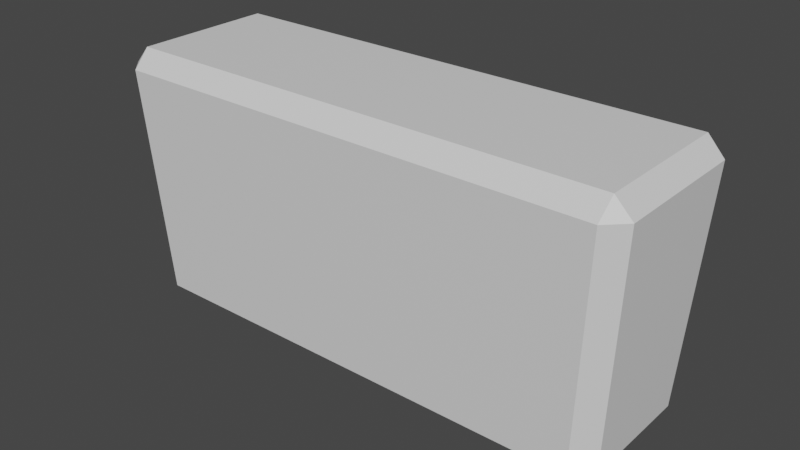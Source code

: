 # Source: Bush.blend  (saved by Blender 3.6.11; exported with 4.5.12 LTS)
import bpy
from mathutils import Matrix  # noqa: F401  (used for matrix-valued properties, if any)

bpy.ops.wm.read_factory_settings(use_empty=True)
scene = bpy.context.scene
scene.name = 'Scene'

# ---- materials (node trees are filled in below, after node groups)
mat_material = bpy.data.materials.new('Material')

# ---- material node trees
mat_material.use_nodes = True; mat_material.node_tree.nodes.clear()
_N = mat_material.node_tree.nodes; _L = mat_material.node_tree.links
n0 = _N.new('ShaderNodeBsdfPrincipled'); n0.name = 'Principled BSDF'; n0.location = (10, 300)
n0.distribution = 'GGX'
n0.subsurface_method = 'RANDOM_WALK_SKIN'
n0.inputs[3].default_value = 1.45
n0.inputs[27].default_value = (0.0, 0.0, 0.0, 1.0)
n0.inputs[28].default_value = 1.0
n1 = _N.new('ShaderNodeOutputMaterial'); n1.name = 'Material Output'; n1.location = (300, 300)
_L.new(n0.outputs[0], n1.inputs[0])
n1.is_active_output = True

# ---- world
world_world = bpy.data.worlds.new('World'); scene.world = world_world
world_world.use_nodes = True; world_world.node_tree.nodes.clear()
_N = world_world.node_tree.nodes; _L = world_world.node_tree.links
n0 = _N.new('ShaderNodeOutputWorld'); n0.name = 'World Output'; n0.location = (300, 300)
n1 = _N.new('ShaderNodeBackground'); n1.name = 'Background'; n1.location = (10, 300)
n1.inputs[0].default_value = (0.05088, 0.05088, 0.05088, 1.0)
_L.new(n1.outputs[0], n0.inputs[0])
n0.is_active_output = True
world_world.color = (0.05088, 0.05088, 0.05088)
world_world.use_sun_shadow = False
world_world.sun_shadow_jitter_overblur = 0.0

# ---- meshes
me_bush = bpy.data.meshes.new('Bush')
me_bush.from_pydata([(-1.307, -0.3248, 0.0), (-1.313, -0.4311, 0.1012), (-1.414, -0.3297, 0.1011), (-1.392, -0.495, 1.402), (-1.399, -0.3987, 1.503), (-1.494, -0.3936, 1.402), (-1.307, 0.3248, 0.0), (-1.414, 0.3297, 0.1011), (-1.313, 0.4311, 0.1012), (-1.399, 0.3987, 1.503), (-1.392, 0.495, 1.402), (-1.494, 0.3936, 1.402), (1.307, -0.3248, 0.0), (1.414, -0.3297, 0.1011), (1.313, -0.4311, 0.1012), (1.399, -0.3987, 1.503), (1.392, -0.495, 1.402), (1.494, -0.3936, 1.402), (1.313, 0.4311, 0.1012), (1.414, 0.3297, 0.1011), (1.307, 0.3248, 0.0), (1.399, 0.3987, 1.503), (1.494, 0.3936, 1.402), (1.392, 0.495, 1.402), (0.4694, 0.3248, 0.0), (0.4715, 0.4311, 0.1012), (-0.4715, 0.4311, 0.1012), (-0.4694, 0.3248, 0.0), (-0.5, 0.3987, 1.503), (-0.4979, 0.495, 1.402), (0.4979, 0.495, 1.402), (0.5, 0.3987, 1.503), (-0.4694, -0.3248, 0.0), (-0.4715, -0.4311, 0.1012), (0.4715, -0.4311, 0.1012), (0.4694, -0.3248, 0.0), (0.5, -0.3987, 1.503), (0.4979, -0.495, 1.402), (-0.4979, -0.495, 1.402), (-0.5, -0.3987, 1.503)], [], [(33, 38, 3, 1), (26, 29, 30, 25), (14, 16, 37, 34), (28, 9, 4, 39), (19, 22, 17, 13), (8, 10, 29, 26), (25, 30, 23, 18), (34, 37, 38, 33), (2, 5, 11, 7), (31, 28, 39, 36), (21, 31, 36, 15), (24, 20, 12, 35), (27, 24, 35, 32), (0, 1, 2), (3, 4, 5), (6, 7, 8), (9, 10, 11), (12, 13, 14), (15, 16, 17), (18, 19, 20), (21, 22, 23), (6, 0, 2, 7), (1, 3, 5, 2), (4, 9, 11, 5), (10, 8, 7, 11), (27, 6, 8, 26), (31, 21, 23, 30), (22, 19, 18, 23), (12, 20, 19, 13), (21, 15, 17, 22), (16, 14, 13, 17), (35, 12, 14, 34), (39, 4, 3, 38), (20, 24, 25, 18), (24, 27, 26, 25), (9, 28, 29, 10), (28, 31, 30, 29), (0, 32, 33, 1), (32, 35, 34, 33), (15, 36, 37, 16), (36, 39, 38, 37), (6, 27, 32, 0)])
_uv = me_bush.uv_layers.new(name='UVMap')
_uv.uv.foreach_set('vector', [0.3918, 0.9167, 0.6082, 0.9167, 0.6082, 0.9915, 0.3918, 0.9911, 0.3918, 0.3333, 0.6082, 0.3333, 0.6082, 0.4167, 0.3918, 0.4167, 0.3918, 0.7589, 0.6082, 0.7585, 0.6082, 0.8333, 0.3918, 0.8333, 0.7917, 0.5253, 0.8666, 0.5253, 0.8666, 0.7247, 0.7917, 0.7247, 0.3918, 0.529, 0.6082, 0.5259, 0.6082, 0.7241, 0.3918, 0.721, 0.3918, 0.2589, 0.6082, 0.2585, 0.6082, 0.3333, 0.3918, 0.3333, 0.3918, 0.4167, 0.6082, 0.4167, 0.6082, 0.4915, 0.3918, 0.4911, 0.3918, 0.8333, 0.6082, 0.8333, 0.6082, 0.9167, 0.3918, 0.9167, 0.3918, 0.02898, 0.6082, 0.02595, 0.6082, 0.2241, 0.3918, 0.221, 0.7083, 0.5253, 0.7917, 0.5253, 0.7917, 0.7247, 0.7083, 0.7247, 0.6334, 0.5253, 0.7083, 0.5253, 0.7083, 0.7247, 0.6334, 0.7247, 0.2917, 0.5297, 0.366, 0.5297, 0.366, 0.7203, 0.2917, 0.7203, 0.2083, 0.5297, 0.2917, 0.5297, 0.2917, 0.7203, 0.2083, 0.7203, 0.375, 0.02971, 0.3908, 0.0, 0.3918, 0.02898, 0.6071, 0.0, 0.624, 0.0253, 0.6082, 0.02595, 0.375, 0.2203, 0.3918, 0.221, 0.3908, 0.25, 0.624, 0.2247, 0.6071, 0.25, 0.6082, 0.2241, 0.375, 0.7203, 0.3918, 0.721, 0.3908, 0.75, 0.624, 0.7247, 0.6071, 0.75, 0.6082, 0.7241, 0.3908, 0.5, 0.3918, 0.529, 0.375, 0.5297, 0.624, 0.5253, 0.6082, 0.5259, 0.6071, 0.5, 0.375, 0.2203, 0.375, 0.02971, 0.3918, 0.02898, 0.3918, 0.221, 0.3908, 0.0, 0.6071, 0.0, 0.6082, 0.02595, 0.3918, 0.02898, 0.625, 0.02532, 0.625, 0.2247, 0.6082, 0.2241, 0.6082, 0.02595, 0.6082, 0.2585, 0.3918, 0.2589, 0.3918, 0.221, 0.6082, 0.2241, 0.2083, 0.5297, 0.134, 0.5297, 0.1335, 0.5, 0.2082, 0.5, 0.625, 0.4167, 0.625, 0.4916, 0.6082, 0.4915, 0.6082, 0.4167, 0.6082, 0.5259, 0.3918, 0.529, 0.3918, 0.4911, 0.6082, 0.4915, 0.366, 0.7203, 0.366, 0.5297, 0.3918, 0.529, 0.3918, 0.721, 0.6334, 0.5253, 0.6334, 0.7247, 0.6082, 0.7241, 0.6082, 0.5259, 0.6082, 0.7585, 0.3918, 0.7589, 0.3918, 0.721, 0.6082, 0.7241, 0.2917, 0.7203, 0.366, 0.7203, 0.3665, 0.75, 0.2918, 0.75, 0.625, 0.9167, 0.625, 0.9916, 0.6082, 0.9915, 0.6082, 0.9167, 0.366, 0.5297, 0.2917, 0.5297, 0.2918, 0.5, 0.3665, 0.5, 0.2917, 0.5297, 0.2083, 0.5297, 0.2083, 0.5, 0.2917, 0.5, 0.625, 0.2584, 0.625, 0.3333, 0.6082, 0.3333, 0.6082, 0.2585, 0.625, 0.3333, 0.625, 0.4167, 0.6082, 0.4167, 0.6082, 0.3333, 0.134, 0.7203, 0.2083, 0.7203, 0.2082, 0.75, 0.1335, 0.75, 0.2083, 0.7203, 0.2917, 0.7203, 0.2917, 0.75, 0.2083, 0.75, 0.625, 0.7584, 0.625, 0.8333, 0.6082, 0.8333, 0.6082, 0.7585, 0.625, 0.8333, 0.625, 0.9167, 0.6082, 0.9167, 0.6082, 0.8333, 0.134, 0.5297, 0.2083, 0.5297, 0.2083, 0.7203, 0.134, 0.7203])
me_bush.materials.append(mat_material)
me_bush.update()

# ---- objects
ob_bush = bpy.data.objects.new('Bush', me_bush)

# ---- transforms, parenting, visibility, modifiers, constraints
ob_bush.location = (0.0, 0.0, 0.0)

# ---- collection membership
scene.collection.objects.link(ob_bush)

# ---- scene / render settings (as saved in the file)
scene.frame_start = 1; scene.frame_end = 250; scene.frame_set(1)
scene.render.engine = 'CYCLES'
scene.cycles.sampling_pattern = 'TABULATED_SOBOL'
scene.cycles.bake_type = 'DIFFUSE'
scene.view_settings.view_transform = 'Filmic'
bpy.context.view_layer.update()

# ---- added for rendering (the .blend has no active camera and no usable light): camera, sun
cam_auto = bpy.data.cameras.new('AutoCamera')
cam_auto.lens = 50.0
cam_auto.sensor_width = 36.0
cam_auto.clip_end = 1000.0
ob_auto_camera = bpy.data.objects.new('AutoCamera', cam_auto)
scene.collection.objects.link(ob_auto_camera)
ob_auto_camera.location = (3.22699, -3.87239, 3.33299)
ob_auto_camera.rotation_euler = (1.09748, -7.21219e-08, 0.694738)
scene.camera = ob_auto_camera
light_auto_sun = bpy.data.lights.new('AutoSun', 'SUN')
light_auto_sun.energy = 3.0
light_auto_sun.angle = 0.0523599
ob_auto_sun = bpy.data.objects.new('AutoSun', light_auto_sun)
scene.collection.objects.link(ob_auto_sun)
ob_auto_sun.rotation_euler = (0.872665, 0.174533, 0.523599)
bpy.context.view_layer.update()
